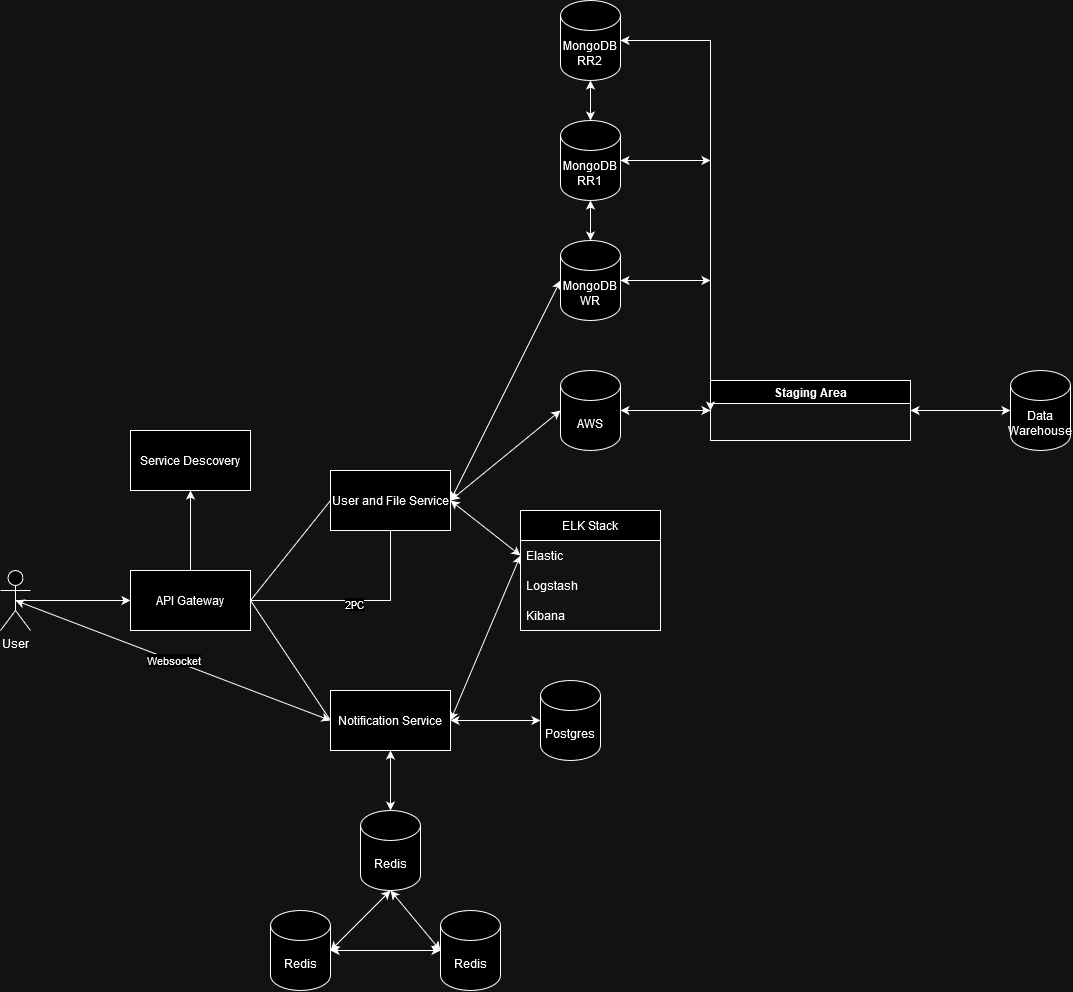

The diagram above was exported from draw.io. Its source (the exported page's mxGraphModel, read from the mxfile embedded in the PNG):
<mxGraphModel dx="2049" dy="1066" grid="1" gridSize="10" guides="1" tooltips="1" connect="1" arrows="1" fold="1" page="1" pageScale="1" pageWidth="3300" pageHeight="4681" math="0" shadow="0">
  <root>
    <mxCell id="0" />
    <mxCell id="1" parent="0" />
    <mxCell id="gW3y3q6CGnGy_QHU8brP-1" value="User" style="shape=umlActor;verticalLabelPosition=bottom;verticalAlign=top;html=1;outlineConnect=0;" parent="1" vertex="1">
      <mxGeometry x="160" y="1250" width="30" height="60" as="geometry" />
    </mxCell>
    <mxCell id="gW3y3q6CGnGy_QHU8brP-2" value="&lt;div&gt;API Gateway&lt;/div&gt;" style="rounded=0;whiteSpace=wrap;html=1;" parent="1" vertex="1">
      <mxGeometry x="290" y="1250" width="120" height="60" as="geometry" />
    </mxCell>
    <mxCell id="gW3y3q6CGnGy_QHU8brP-4" value="User and File Service" style="rounded=0;whiteSpace=wrap;html=1;" parent="1" vertex="1">
      <mxGeometry x="490" y="1150" width="120" height="60" as="geometry" />
    </mxCell>
    <mxCell id="gW3y3q6CGnGy_QHU8brP-7" value="&lt;div&gt;MongoDB&lt;/div&gt;&lt;div&gt;WR&lt;br&gt;&lt;/div&gt;" style="shape=cylinder3;whiteSpace=wrap;html=1;boundedLbl=1;backgroundOutline=1;size=15;" parent="1" vertex="1">
      <mxGeometry x="720" y="920" width="60" height="80" as="geometry" />
    </mxCell>
    <mxCell id="gW3y3q6CGnGy_QHU8brP-8" value="Redis" style="shape=cylinder3;whiteSpace=wrap;html=1;boundedLbl=1;backgroundOutline=1;size=15;" parent="1" vertex="1">
      <mxGeometry x="430" y="1590" width="60" height="80" as="geometry" />
    </mxCell>
    <mxCell id="gW3y3q6CGnGy_QHU8brP-9" value="Notification Service" style="rounded=0;whiteSpace=wrap;html=1;" parent="1" vertex="1">
      <mxGeometry x="490" y="1370" width="120" height="60" as="geometry" />
    </mxCell>
    <mxCell id="gW3y3q6CGnGy_QHU8brP-17" value="" style="endArrow=none;html=1;rounded=0;entryX=0;entryY=0.5;entryDx=0;entryDy=0;" parent="1" target="gW3y3q6CGnGy_QHU8brP-4" edge="1">
      <mxGeometry width="50" height="50" relative="1" as="geometry">
        <mxPoint x="410" y="1280" as="sourcePoint" />
        <mxPoint x="460" y="1240" as="targetPoint" />
        <Array as="points" />
      </mxGeometry>
    </mxCell>
    <mxCell id="gW3y3q6CGnGy_QHU8brP-22" value="" style="endArrow=none;html=1;rounded=0;exitX=0;exitY=0.5;exitDx=0;exitDy=0;" parent="1" source="gW3y3q6CGnGy_QHU8brP-9" edge="1">
      <mxGeometry width="50" height="50" relative="1" as="geometry">
        <mxPoint x="440" y="1350" as="sourcePoint" />
        <mxPoint x="410" y="1280" as="targetPoint" />
      </mxGeometry>
    </mxCell>
    <mxCell id="gW3y3q6CGnGy_QHU8brP-23" value="AWS" style="shape=cylinder3;whiteSpace=wrap;html=1;boundedLbl=1;backgroundOutline=1;size=15;" parent="1" vertex="1">
      <mxGeometry x="720" y="1050" width="60" height="80" as="geometry" />
    </mxCell>
    <mxCell id="gW3y3q6CGnGy_QHU8brP-27" value="" style="endArrow=classic;startArrow=classic;html=1;rounded=0;exitX=1;exitY=0.5;exitDx=0;exitDy=0;entryX=0;entryY=0.5;entryDx=0;entryDy=0;entryPerimeter=0;" parent="1" source="gW3y3q6CGnGy_QHU8brP-4" target="gW3y3q6CGnGy_QHU8brP-7" edge="1">
      <mxGeometry width="50" height="50" relative="1" as="geometry">
        <mxPoint x="610" y="1280" as="sourcePoint" />
        <mxPoint x="690" y="1280" as="targetPoint" />
      </mxGeometry>
    </mxCell>
    <mxCell id="gW3y3q6CGnGy_QHU8brP-28" value="" style="endArrow=classic;startArrow=classic;html=1;rounded=0;exitX=1;exitY=0.5;exitDx=0;exitDy=0;entryX=0;entryY=0.5;entryDx=0;entryDy=0;entryPerimeter=0;" parent="1" source="gW3y3q6CGnGy_QHU8brP-4" target="gW3y3q6CGnGy_QHU8brP-23" edge="1">
      <mxGeometry width="50" height="50" relative="1" as="geometry">
        <mxPoint x="610" y="1280" as="sourcePoint" />
        <mxPoint x="690" y="1390" as="targetPoint" />
        <Array as="points" />
      </mxGeometry>
    </mxCell>
    <mxCell id="gW3y3q6CGnGy_QHU8brP-31" value="Websocket" style="endArrow=classic;startArrow=classic;html=1;rounded=0;exitX=0.5;exitY=0.5;exitDx=0;exitDy=0;exitPerimeter=0;entryX=0;entryY=0.5;entryDx=0;entryDy=0;" parent="1" target="gW3y3q6CGnGy_QHU8brP-9" edge="1" source="gW3y3q6CGnGy_QHU8brP-1">
      <mxGeometry width="50" height="50" relative="1" as="geometry">
        <mxPoint x="190" y="1290" as="sourcePoint" />
        <mxPoint x="470" y="1390" as="targetPoint" />
      </mxGeometry>
    </mxCell>
    <mxCell id="gW3y3q6CGnGy_QHU8brP-36" value="" style="endArrow=classic;html=1;rounded=0;entryX=0;entryY=0.5;entryDx=0;entryDy=0;exitX=0.5;exitY=0.5;exitDx=0;exitDy=0;exitPerimeter=0;" parent="1" target="gW3y3q6CGnGy_QHU8brP-2" edge="1" source="gW3y3q6CGnGy_QHU8brP-1">
      <mxGeometry width="50" height="50" relative="1" as="geometry">
        <mxPoint x="200" y="1280" as="sourcePoint" />
        <mxPoint x="490" y="1300" as="targetPoint" />
      </mxGeometry>
    </mxCell>
    <mxCell id="MjG0cxAT9483wHyPZ9qL-1" value="Service Descovery" style="rounded=0;whiteSpace=wrap;html=1;" vertex="1" parent="1">
      <mxGeometry x="290" y="1110" width="120" height="60" as="geometry" />
    </mxCell>
    <mxCell id="MjG0cxAT9483wHyPZ9qL-2" value="" style="endArrow=classic;html=1;rounded=0;entryX=0.5;entryY=1;entryDx=0;entryDy=0;exitX=0.5;exitY=0;exitDx=0;exitDy=0;" edge="1" parent="1" source="gW3y3q6CGnGy_QHU8brP-2" target="MjG0cxAT9483wHyPZ9qL-1">
      <mxGeometry width="50" height="50" relative="1" as="geometry">
        <mxPoint x="185" y="1290" as="sourcePoint" />
        <mxPoint x="300" y="1290" as="targetPoint" />
      </mxGeometry>
    </mxCell>
    <mxCell id="MjG0cxAT9483wHyPZ9qL-3" value="Redis" style="shape=cylinder3;whiteSpace=wrap;html=1;boundedLbl=1;backgroundOutline=1;size=15;" vertex="1" parent="1">
      <mxGeometry x="520" y="1490" width="60" height="80" as="geometry" />
    </mxCell>
    <mxCell id="MjG0cxAT9483wHyPZ9qL-4" value="Redis" style="shape=cylinder3;whiteSpace=wrap;html=1;boundedLbl=1;backgroundOutline=1;size=15;" vertex="1" parent="1">
      <mxGeometry x="600" y="1590" width="60" height="80" as="geometry" />
    </mxCell>
    <mxCell id="MjG0cxAT9483wHyPZ9qL-5" value="" style="endArrow=classic;startArrow=classic;html=1;rounded=0;exitX=0.5;exitY=1;exitDx=0;exitDy=0;entryX=1;entryY=0.5;entryDx=0;entryDy=0;entryPerimeter=0;exitPerimeter=0;" edge="1" parent="1" source="MjG0cxAT9483wHyPZ9qL-3" target="gW3y3q6CGnGy_QHU8brP-8">
      <mxGeometry width="50" height="50" relative="1" as="geometry">
        <mxPoint x="550" y="1560" as="sourcePoint" />
        <mxPoint x="650" y="1670" as="targetPoint" />
        <Array as="points" />
      </mxGeometry>
    </mxCell>
    <mxCell id="MjG0cxAT9483wHyPZ9qL-6" value="" style="endArrow=classic;startArrow=classic;html=1;rounded=0;exitX=0;exitY=0.5;exitDx=0;exitDy=0;entryX=1;entryY=0.5;entryDx=0;entryDy=0;entryPerimeter=0;exitPerimeter=0;" edge="1" parent="1" source="MjG0cxAT9483wHyPZ9qL-4" target="gW3y3q6CGnGy_QHU8brP-8">
      <mxGeometry width="50" height="50" relative="1" as="geometry">
        <mxPoint x="560" y="1580" as="sourcePoint" />
        <mxPoint x="560" y="1640" as="targetPoint" />
        <Array as="points" />
      </mxGeometry>
    </mxCell>
    <mxCell id="MjG0cxAT9483wHyPZ9qL-7" value="" style="endArrow=classic;startArrow=classic;html=1;rounded=0;exitX=0.5;exitY=1;exitDx=0;exitDy=0;entryX=0;entryY=0.5;entryDx=0;entryDy=0;entryPerimeter=0;exitPerimeter=0;" edge="1" parent="1" source="MjG0cxAT9483wHyPZ9qL-3" target="MjG0cxAT9483wHyPZ9qL-4">
      <mxGeometry width="50" height="50" relative="1" as="geometry">
        <mxPoint x="560" y="1580" as="sourcePoint" />
        <mxPoint x="560" y="1640" as="targetPoint" />
        <Array as="points" />
      </mxGeometry>
    </mxCell>
    <mxCell id="MjG0cxAT9483wHyPZ9qL-8" value="" style="endArrow=none;html=1;rounded=0;exitX=1;exitY=0.5;exitDx=0;exitDy=0;entryX=0.5;entryY=1;entryDx=0;entryDy=0;" edge="1" parent="1" source="gW3y3q6CGnGy_QHU8brP-2" target="gW3y3q6CGnGy_QHU8brP-4">
      <mxGeometry width="50" height="50" relative="1" as="geometry">
        <mxPoint x="420" y="1290" as="sourcePoint" />
        <mxPoint x="680" y="1280" as="targetPoint" />
        <Array as="points">
          <mxPoint x="550" y="1280" />
        </Array>
      </mxGeometry>
    </mxCell>
    <mxCell id="MjG0cxAT9483wHyPZ9qL-9" value="2PC" style="edgeLabel;html=1;align=center;verticalAlign=middle;resizable=0;points=[];" vertex="1" connectable="0" parent="MjG0cxAT9483wHyPZ9qL-8">
      <mxGeometry x="-0.0171" y="-3" relative="1" as="geometry">
        <mxPoint as="offset" />
      </mxGeometry>
    </mxCell>
    <mxCell id="MjG0cxAT9483wHyPZ9qL-10" value="&lt;div&gt;MongoDB&lt;/div&gt;&lt;div&gt;RR1&lt;br&gt;&lt;/div&gt;" style="shape=cylinder3;whiteSpace=wrap;html=1;boundedLbl=1;backgroundOutline=1;size=15;" vertex="1" parent="1">
      <mxGeometry x="720" y="800" width="60" height="80" as="geometry" />
    </mxCell>
    <mxCell id="MjG0cxAT9483wHyPZ9qL-11" value="&lt;div&gt;MongoDB&lt;/div&gt;&lt;div&gt;RR2&lt;br&gt;&lt;/div&gt;" style="shape=cylinder3;whiteSpace=wrap;html=1;boundedLbl=1;backgroundOutline=1;size=15;" vertex="1" parent="1">
      <mxGeometry x="720" y="680" width="60" height="80" as="geometry" />
    </mxCell>
    <mxCell id="MjG0cxAT9483wHyPZ9qL-13" value="" style="endArrow=classic;startArrow=classic;html=1;rounded=0;exitX=0.5;exitY=1;exitDx=0;exitDy=0;entryX=0.5;entryY=0;entryDx=0;entryDy=0;entryPerimeter=0;exitPerimeter=0;" edge="1" parent="1" source="MjG0cxAT9483wHyPZ9qL-10" target="gW3y3q6CGnGy_QHU8brP-7">
      <mxGeometry width="50" height="50" relative="1" as="geometry">
        <mxPoint x="620" y="1030" as="sourcePoint" />
        <mxPoint x="730" y="950" as="targetPoint" />
      </mxGeometry>
    </mxCell>
    <mxCell id="MjG0cxAT9483wHyPZ9qL-14" value="" style="endArrow=classic;startArrow=classic;html=1;rounded=0;exitX=0.5;exitY=0;exitDx=0;exitDy=0;entryX=0.5;entryY=1;entryDx=0;entryDy=0;entryPerimeter=0;exitPerimeter=0;" edge="1" parent="1" source="MjG0cxAT9483wHyPZ9qL-10" target="MjG0cxAT9483wHyPZ9qL-11">
      <mxGeometry width="50" height="50" relative="1" as="geometry">
        <mxPoint x="760" y="890" as="sourcePoint" />
        <mxPoint x="760" y="930" as="targetPoint" />
      </mxGeometry>
    </mxCell>
    <mxCell id="MjG0cxAT9483wHyPZ9qL-15" value="Staging Area" style="swimlane;whiteSpace=wrap;html=1;" vertex="1" parent="1">
      <mxGeometry x="870" y="1060" width="200" height="60" as="geometry" />
    </mxCell>
    <mxCell id="MjG0cxAT9483wHyPZ9qL-16" value="Data Warehouse" style="shape=cylinder3;whiteSpace=wrap;html=1;boundedLbl=1;backgroundOutline=1;size=15;" vertex="1" parent="1">
      <mxGeometry x="1170" y="1050" width="60" height="80" as="geometry" />
    </mxCell>
    <mxCell id="MjG0cxAT9483wHyPZ9qL-17" value="" style="endArrow=classic;startArrow=classic;html=1;rounded=0;exitX=0;exitY=0.5;exitDx=0;exitDy=0;entryX=1;entryY=0.5;entryDx=0;entryDy=0;entryPerimeter=0;" edge="1" parent="1" source="MjG0cxAT9483wHyPZ9qL-15" target="gW3y3q6CGnGy_QHU8brP-23">
      <mxGeometry width="50" height="50" relative="1" as="geometry">
        <mxPoint x="620" y="1030" as="sourcePoint" />
        <mxPoint x="730" y="1100" as="targetPoint" />
        <Array as="points" />
      </mxGeometry>
    </mxCell>
    <mxCell id="MjG0cxAT9483wHyPZ9qL-18" value="" style="endArrow=classic;startArrow=classic;html=1;rounded=0;exitX=1;exitY=0.5;exitDx=0;exitDy=0;entryX=0;entryY=0.5;entryDx=0;entryDy=0;entryPerimeter=0;" edge="1" parent="1" source="MjG0cxAT9483wHyPZ9qL-15" target="MjG0cxAT9483wHyPZ9qL-16">
      <mxGeometry width="50" height="50" relative="1" as="geometry">
        <mxPoint x="880" y="1100" as="sourcePoint" />
        <mxPoint x="790" y="1100" as="targetPoint" />
        <Array as="points" />
      </mxGeometry>
    </mxCell>
    <mxCell id="MjG0cxAT9483wHyPZ9qL-19" value="" style="endArrow=classic;startArrow=classic;html=1;rounded=0;exitX=0;exitY=0.5;exitDx=0;exitDy=0;entryX=1;entryY=0.5;entryDx=0;entryDy=0;entryPerimeter=0;" edge="1" parent="1" source="MjG0cxAT9483wHyPZ9qL-15" target="MjG0cxAT9483wHyPZ9qL-11">
      <mxGeometry width="50" height="50" relative="1" as="geometry">
        <mxPoint x="880" y="1100" as="sourcePoint" />
        <mxPoint x="790" y="1100" as="targetPoint" />
        <Array as="points">
          <mxPoint x="870" y="720" />
        </Array>
      </mxGeometry>
    </mxCell>
    <mxCell id="MjG0cxAT9483wHyPZ9qL-20" value="" style="endArrow=classic;startArrow=classic;html=1;rounded=0;entryX=1;entryY=0.5;entryDx=0;entryDy=0;entryPerimeter=0;" edge="1" parent="1" target="MjG0cxAT9483wHyPZ9qL-10">
      <mxGeometry width="50" height="50" relative="1" as="geometry">
        <mxPoint x="870" y="840" as="sourcePoint" />
        <mxPoint x="790" y="1100" as="targetPoint" />
        <Array as="points" />
      </mxGeometry>
    </mxCell>
    <mxCell id="MjG0cxAT9483wHyPZ9qL-21" value="" style="endArrow=classic;startArrow=classic;html=1;rounded=0;entryX=1;entryY=0.5;entryDx=0;entryDy=0;entryPerimeter=0;" edge="1" parent="1" target="gW3y3q6CGnGy_QHU8brP-7">
      <mxGeometry width="50" height="50" relative="1" as="geometry">
        <mxPoint x="870" y="960" as="sourcePoint" />
        <mxPoint x="790" y="850" as="targetPoint" />
        <Array as="points" />
      </mxGeometry>
    </mxCell>
    <mxCell id="MjG0cxAT9483wHyPZ9qL-23" value="ELK Stack" style="swimlane;fontStyle=0;childLayout=stackLayout;horizontal=1;startSize=30;horizontalStack=0;resizeParent=1;resizeParentMax=0;resizeLast=0;collapsible=1;marginBottom=0;whiteSpace=wrap;html=1;" vertex="1" parent="1">
      <mxGeometry x="680" y="1190" width="140" height="120" as="geometry" />
    </mxCell>
    <mxCell id="MjG0cxAT9483wHyPZ9qL-24" value="Elastic" style="text;strokeColor=none;fillColor=none;align=left;verticalAlign=middle;spacingLeft=4;spacingRight=4;overflow=hidden;points=[[0,0.5],[1,0.5]];portConstraint=eastwest;rotatable=0;whiteSpace=wrap;html=1;" vertex="1" parent="MjG0cxAT9483wHyPZ9qL-23">
      <mxGeometry y="30" width="140" height="30" as="geometry" />
    </mxCell>
    <mxCell id="MjG0cxAT9483wHyPZ9qL-25" value="Logstash" style="text;strokeColor=none;fillColor=none;align=left;verticalAlign=middle;spacingLeft=4;spacingRight=4;overflow=hidden;points=[[0,0.5],[1,0.5]];portConstraint=eastwest;rotatable=0;whiteSpace=wrap;html=1;" vertex="1" parent="MjG0cxAT9483wHyPZ9qL-23">
      <mxGeometry y="60" width="140" height="30" as="geometry" />
    </mxCell>
    <mxCell id="MjG0cxAT9483wHyPZ9qL-26" value="Kibana" style="text;strokeColor=none;fillColor=none;align=left;verticalAlign=middle;spacingLeft=4;spacingRight=4;overflow=hidden;points=[[0,0.5],[1,0.5]];portConstraint=eastwest;rotatable=0;whiteSpace=wrap;html=1;" vertex="1" parent="MjG0cxAT9483wHyPZ9qL-23">
      <mxGeometry y="90" width="140" height="30" as="geometry" />
    </mxCell>
    <mxCell id="MjG0cxAT9483wHyPZ9qL-28" value="" style="endArrow=classic;startArrow=classic;html=1;rounded=0;exitX=1;exitY=0.5;exitDx=0;exitDy=0;entryX=0;entryY=0.5;entryDx=0;entryDy=0;" edge="1" parent="1" source="gW3y3q6CGnGy_QHU8brP-4" target="MjG0cxAT9483wHyPZ9qL-24">
      <mxGeometry width="50" height="50" relative="1" as="geometry">
        <mxPoint x="650" y="1270" as="sourcePoint" />
        <mxPoint x="700" y="1220" as="targetPoint" />
      </mxGeometry>
    </mxCell>
    <mxCell id="MjG0cxAT9483wHyPZ9qL-29" value="" style="endArrow=classic;startArrow=classic;html=1;rounded=0;exitX=1;exitY=0.5;exitDx=0;exitDy=0;entryX=0;entryY=0.5;entryDx=0;entryDy=0;" edge="1" parent="1" source="gW3y3q6CGnGy_QHU8brP-9" target="MjG0cxAT9483wHyPZ9qL-24">
      <mxGeometry width="50" height="50" relative="1" as="geometry">
        <mxPoint x="670" y="1210" as="sourcePoint" />
        <mxPoint x="720" y="1160" as="targetPoint" />
      </mxGeometry>
    </mxCell>
    <mxCell id="MjG0cxAT9483wHyPZ9qL-30" value="" style="endArrow=classic;startArrow=classic;html=1;rounded=0;exitX=0.5;exitY=0;exitDx=0;exitDy=0;exitPerimeter=0;entryX=0.5;entryY=1;entryDx=0;entryDy=0;" edge="1" parent="1" source="MjG0cxAT9483wHyPZ9qL-3" target="gW3y3q6CGnGy_QHU8brP-9">
      <mxGeometry width="50" height="50" relative="1" as="geometry">
        <mxPoint x="540" y="1440" as="sourcePoint" />
        <mxPoint x="590" y="1390" as="targetPoint" />
      </mxGeometry>
    </mxCell>
    <mxCell id="MjG0cxAT9483wHyPZ9qL-31" value="Postgres" style="shape=cylinder3;whiteSpace=wrap;html=1;boundedLbl=1;backgroundOutline=1;size=15;" vertex="1" parent="1">
      <mxGeometry x="700" y="1360" width="60" height="80" as="geometry" />
    </mxCell>
    <mxCell id="MjG0cxAT9483wHyPZ9qL-32" value="" style="endArrow=classic;startArrow=classic;html=1;rounded=0;exitX=0;exitY=0.5;exitDx=0;exitDy=0;exitPerimeter=0;entryX=1;entryY=0.5;entryDx=0;entryDy=0;" edge="1" parent="1" source="MjG0cxAT9483wHyPZ9qL-31" target="gW3y3q6CGnGy_QHU8brP-9">
      <mxGeometry width="50" height="50" relative="1" as="geometry">
        <mxPoint x="560" y="1500" as="sourcePoint" />
        <mxPoint x="560" y="1440" as="targetPoint" />
      </mxGeometry>
    </mxCell>
  </root>
</mxGraphModel>